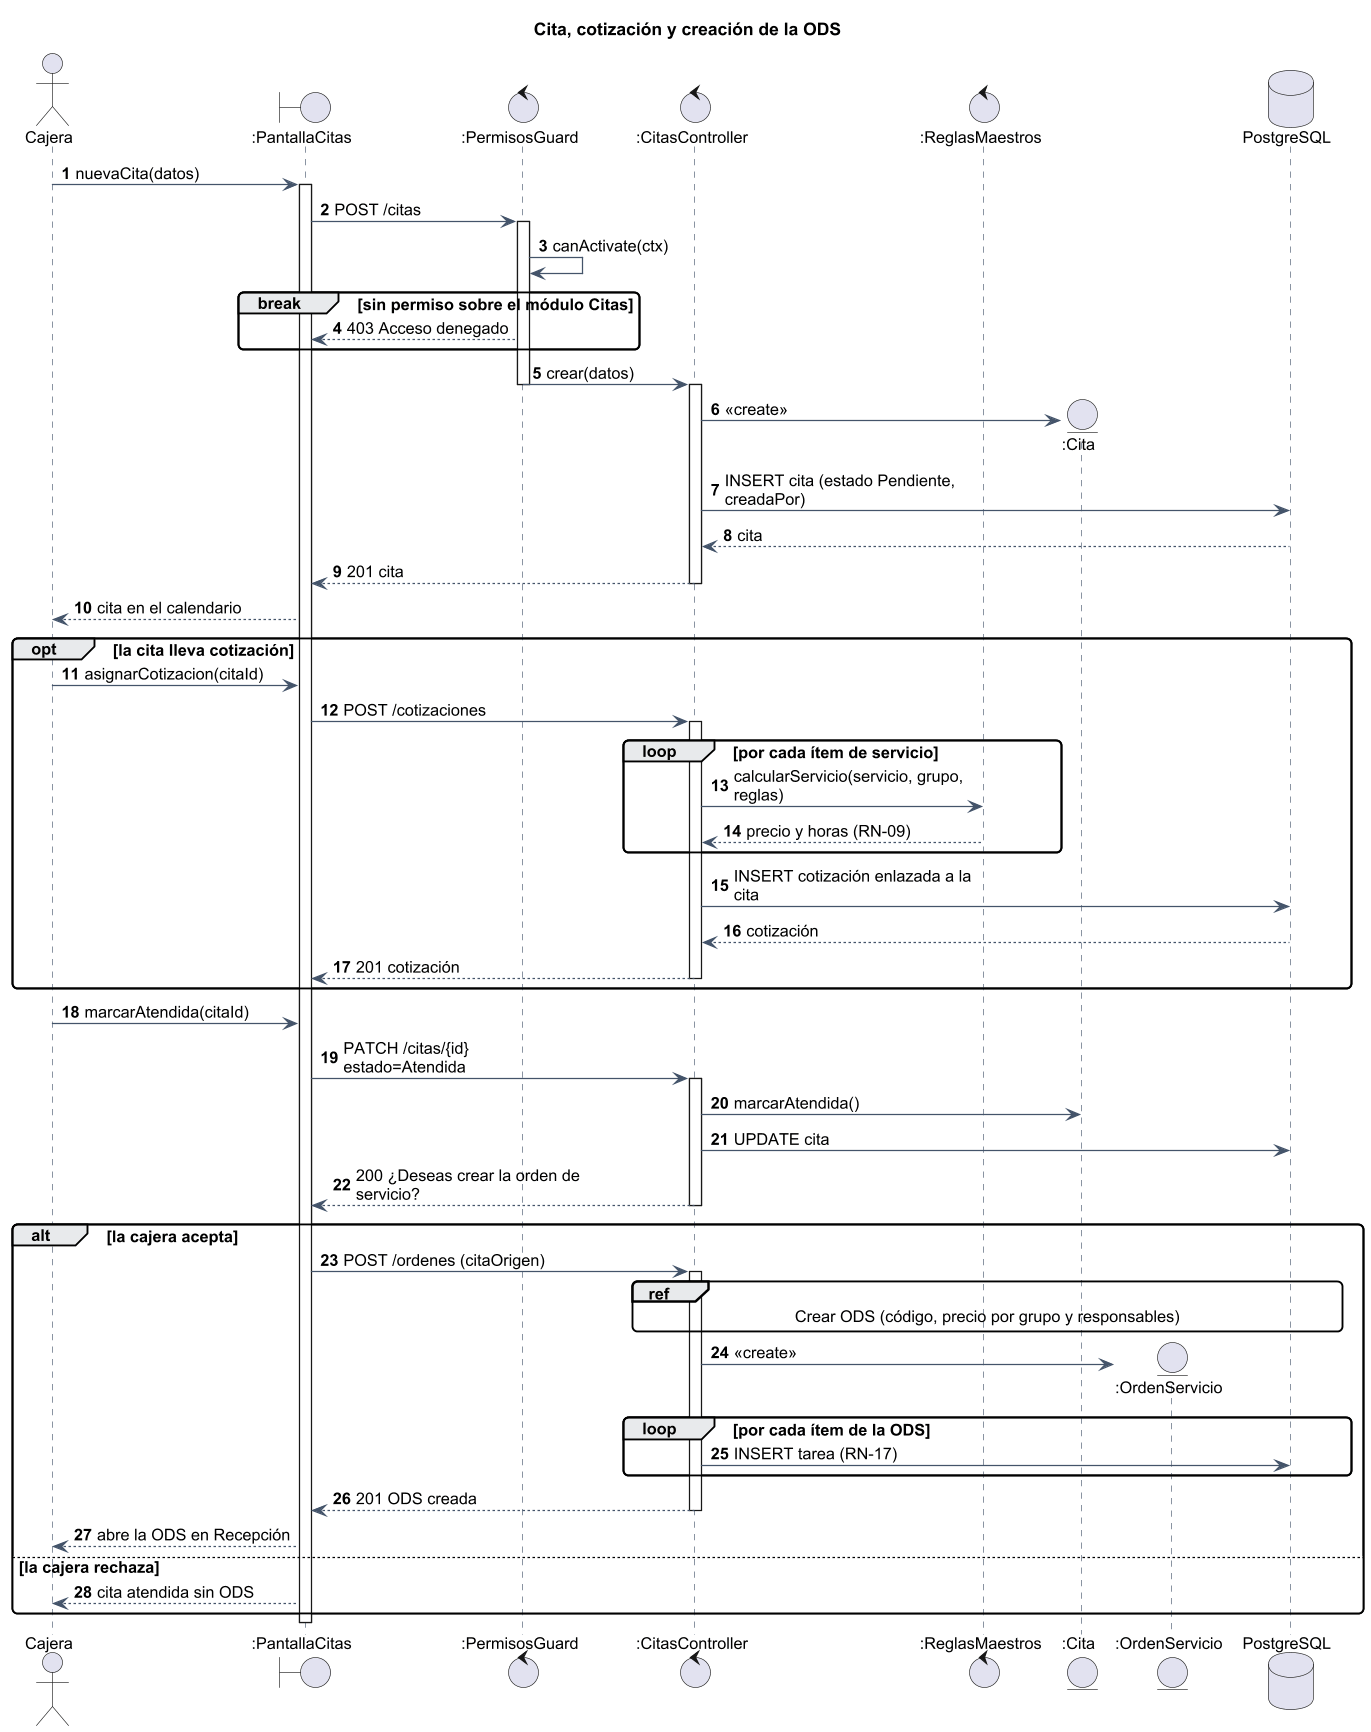

The diagram above was rendered by PlantUML. Its source (embedded in the PNG):
@startuml
!include _estilo.iuml
autonumber
title Cita, cotización y creación de la ODS
actor Cajera
boundary ":PantallaCitas" as UI
control ":PermisosGuard" as G
control ":CitasController" as API
control ":ReglasMaestros" as RM
entity ":Cita" as C
entity ":OrdenServicio" as O
database "PostgreSQL" as BD
Cajera -> UI : nuevaCita(datos)
activate UI
UI -> G : POST /citas
activate G
G -> G : canActivate(ctx)
break sin permiso sobre el módulo Citas
  G --> UI : 403 Acceso denegado
end
G -> API : crear(datos)
deactivate G
activate API
API -> C ** : <<create>>
API -> BD : INSERT cita (estado Pendiente, creadaPor)
BD --> API : cita
API --> UI : 201 cita
deactivate API
UI --> Cajera : cita en el calendario
opt la cita lleva cotización
  Cajera -> UI : asignarCotizacion(citaId)
  UI -> API : POST /cotizaciones
  activate API
  loop por cada ítem de servicio
    API -> RM : calcularServicio(servicio, grupo, reglas)
    RM --> API : precio y horas (RN-09)
  end
  API -> BD : INSERT cotización enlazada a la cita
  BD --> API : cotización
  API --> UI : 201 cotización
  deactivate API
end
Cajera -> UI : marcarAtendida(citaId)
UI -> API : PATCH /citas/{id} estado=Atendida
activate API
API -> C : marcarAtendida()
API -> BD : UPDATE cita
API --> UI : 200 ¿Deseas crear la orden de servicio?
deactivate API
alt la cajera acepta
  UI -> API : POST /ordenes (citaOrigen)
  activate API
  ref over API, O, BD : Crear ODS (código, precio por grupo y responsables)
  API -> O ** : <<create>>
  loop por cada ítem de la ODS
    API -> BD : INSERT tarea (RN-17)
  end
  API --> UI : 201 ODS creada
  deactivate API
  UI --> Cajera : abre la ODS en Recepción
else la cajera rechaza
  UI --> Cajera : cita atendida sin ODS
end
deactivate UI
@enduml